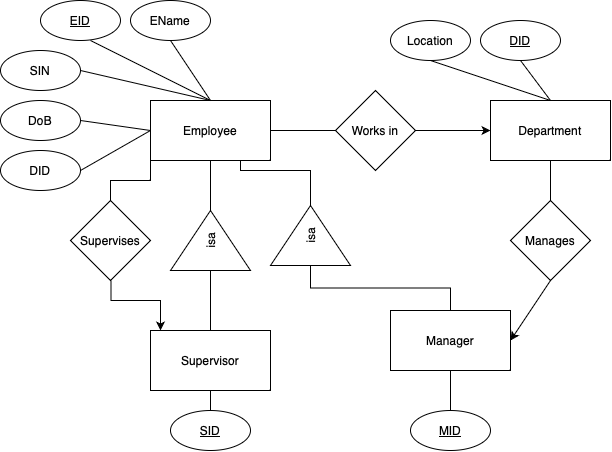

The diagram above was exported from draw.io. Its source (the exported page's mxGraphModel, read from the mxfile embedded in the PNG):
<mxGraphModel dx="820" dy="537" grid="1" gridSize="10" guides="1" tooltips="1" connect="1" arrows="1" fold="1" page="1" pageScale="1" pageWidth="850" pageHeight="1100" math="0" shadow="0" extFonts="Permanent Marker^https://fonts.googleapis.com/css?family=Permanent+Marker">
  <root>
    <mxCell id="0" />
    <mxCell id="1" parent="0" />
    <mxCell id="fqtSpZT18TT5FhaGHcBk-19" style="edgeStyle=orthogonalEdgeStyle;rounded=0;orthogonalLoop=1;jettySize=auto;html=1;startArrow=none;entryX=0;entryY=0.5;entryDx=0;entryDy=0;endArrow=classic;endFill=1;" parent="1" source="fqtSpZT18TT5FhaGHcBk-26" target="fqtSpZT18TT5FhaGHcBk-20" edge="1">
      <mxGeometry relative="1" as="geometry">
        <mxPoint x="460" y="210" as="targetPoint" />
      </mxGeometry>
    </mxCell>
    <mxCell id="fqtSpZT18TT5FhaGHcBk-1" value="Employee" style="rounded=0;whiteSpace=wrap;html=1;" parent="1" vertex="1">
      <mxGeometry x="200" y="180" width="120" height="60" as="geometry" />
    </mxCell>
    <mxCell id="fqtSpZT18TT5FhaGHcBk-2" value="SIN" style="ellipse;whiteSpace=wrap;html=1;" parent="1" vertex="1">
      <mxGeometry x="50" y="130" width="80" height="40" as="geometry" />
    </mxCell>
    <mxCell id="fqtSpZT18TT5FhaGHcBk-3" value="EName" style="ellipse;whiteSpace=wrap;html=1;" parent="1" vertex="1">
      <mxGeometry x="180" y="80" width="80" height="40" as="geometry" />
    </mxCell>
    <mxCell id="fqtSpZT18TT5FhaGHcBk-5" value="DID" style="ellipse;whiteSpace=wrap;html=1;" parent="1" vertex="1">
      <mxGeometry x="50" y="230" width="80" height="40" as="geometry" />
    </mxCell>
    <mxCell id="fqtSpZT18TT5FhaGHcBk-6" value="DoB" style="ellipse;whiteSpace=wrap;html=1;" parent="1" vertex="1">
      <mxGeometry x="50" y="180" width="80" height="40" as="geometry" />
    </mxCell>
    <mxCell id="fqtSpZT18TT5FhaGHcBk-7" value="&lt;u&gt;EID&lt;/u&gt;" style="ellipse;whiteSpace=wrap;html=1;" parent="1" vertex="1">
      <mxGeometry x="90" y="80" width="80" height="40" as="geometry" />
    </mxCell>
    <mxCell id="fqtSpZT18TT5FhaGHcBk-12" value="" style="endArrow=none;html=1;rounded=0;exitX=0.5;exitY=0;exitDx=0;exitDy=0;" parent="1" source="fqtSpZT18TT5FhaGHcBk-1" edge="1">
      <mxGeometry width="50" height="50" relative="1" as="geometry">
        <mxPoint x="170" y="170" as="sourcePoint" />
        <mxPoint x="220" y="120" as="targetPoint" />
      </mxGeometry>
    </mxCell>
    <mxCell id="fqtSpZT18TT5FhaGHcBk-14" value="" style="endArrow=none;html=1;rounded=0;exitX=0.5;exitY=0;exitDx=0;exitDy=0;" parent="1" source="fqtSpZT18TT5FhaGHcBk-1" edge="1">
      <mxGeometry width="50" height="50" relative="1" as="geometry">
        <mxPoint x="180" y="180" as="sourcePoint" />
        <mxPoint x="140" y="120" as="targetPoint" />
      </mxGeometry>
    </mxCell>
    <mxCell id="fqtSpZT18TT5FhaGHcBk-15" value="" style="endArrow=none;html=1;rounded=0;" parent="1" edge="1">
      <mxGeometry width="50" height="50" relative="1" as="geometry">
        <mxPoint x="260" y="180" as="sourcePoint" />
        <mxPoint x="130" y="150" as="targetPoint" />
      </mxGeometry>
    </mxCell>
    <mxCell id="fqtSpZT18TT5FhaGHcBk-16" value="" style="endArrow=none;html=1;rounded=0;exitX=0;exitY=0.5;exitDx=0;exitDy=0;" parent="1" source="fqtSpZT18TT5FhaGHcBk-1" edge="1">
      <mxGeometry width="50" height="50" relative="1" as="geometry">
        <mxPoint x="170" y="260" as="sourcePoint" />
        <mxPoint x="130" y="200" as="targetPoint" />
      </mxGeometry>
    </mxCell>
    <mxCell id="fqtSpZT18TT5FhaGHcBk-17" value="" style="endArrow=none;html=1;rounded=0;exitX=0;exitY=0.5;exitDx=0;exitDy=0;" parent="1" source="fqtSpZT18TT5FhaGHcBk-1" edge="1">
      <mxGeometry width="50" height="50" relative="1" as="geometry">
        <mxPoint x="170" y="310" as="sourcePoint" />
        <mxPoint x="130" y="250" as="targetPoint" />
      </mxGeometry>
    </mxCell>
    <mxCell id="fqtSpZT18TT5FhaGHcBk-22" style="edgeStyle=orthogonalEdgeStyle;rounded=0;orthogonalLoop=1;jettySize=auto;html=1;entryX=0.5;entryY=0;entryDx=0;entryDy=0;startArrow=none;exitX=0;exitY=0.5;exitDx=0;exitDy=0;endArrow=none;endFill=0;" parent="1" source="iOnLJ9OYw8BKEOMqyRvt-2" target="fqtSpZT18TT5FhaGHcBk-40" edge="1">
      <mxGeometry relative="1" as="geometry">
        <mxPoint x="260" y="270" as="targetPoint" />
        <mxPoint x="260" y="360" as="sourcePoint" />
      </mxGeometry>
    </mxCell>
    <mxCell id="fqtSpZT18TT5FhaGHcBk-20" value="Department" style="rounded=0;whiteSpace=wrap;html=1;" parent="1" vertex="1">
      <mxGeometry x="540" y="180" width="120" height="60" as="geometry" />
    </mxCell>
    <mxCell id="fqtSpZT18TT5FhaGHcBk-24" value="Supervisor" style="rounded=0;whiteSpace=wrap;html=1;" parent="1" vertex="1">
      <mxGeometry x="200" y="410" width="120" height="60" as="geometry" />
    </mxCell>
    <mxCell id="fqtSpZT18TT5FhaGHcBk-27" value="" style="edgeStyle=orthogonalEdgeStyle;rounded=0;orthogonalLoop=1;jettySize=auto;html=1;endArrow=none;" parent="1" source="fqtSpZT18TT5FhaGHcBk-1" target="fqtSpZT18TT5FhaGHcBk-26" edge="1">
      <mxGeometry relative="1" as="geometry">
        <mxPoint x="460" y="210" as="targetPoint" />
        <mxPoint x="320" y="210" as="sourcePoint" />
      </mxGeometry>
    </mxCell>
    <mxCell id="fqtSpZT18TT5FhaGHcBk-26" value="Works in" style="rhombus;whiteSpace=wrap;html=1;" parent="1" vertex="1">
      <mxGeometry x="385" y="170" width="80" height="80" as="geometry" />
    </mxCell>
    <mxCell id="fqtSpZT18TT5FhaGHcBk-29" value="" style="edgeStyle=orthogonalEdgeStyle;rounded=0;orthogonalLoop=1;jettySize=auto;html=1;entryX=0.5;entryY=0;entryDx=0;entryDy=0;endArrow=none;" parent="1" source="fqtSpZT18TT5FhaGHcBk-20" target="fqtSpZT18TT5FhaGHcBk-28" edge="1">
      <mxGeometry relative="1" as="geometry">
        <mxPoint x="520" y="320" as="targetPoint" />
        <mxPoint x="520" y="240" as="sourcePoint" />
      </mxGeometry>
    </mxCell>
    <mxCell id="fqtSpZT18TT5FhaGHcBk-28" value="Manages" style="rhombus;whiteSpace=wrap;html=1;" parent="1" vertex="1">
      <mxGeometry x="560" y="280" width="80" height="80" as="geometry" />
    </mxCell>
    <mxCell id="fqtSpZT18TT5FhaGHcBk-30" value="Location" style="ellipse;whiteSpace=wrap;html=1;" parent="1" vertex="1">
      <mxGeometry x="440" y="100" width="80" height="40" as="geometry" />
    </mxCell>
    <mxCell id="fqtSpZT18TT5FhaGHcBk-32" value="&lt;u&gt;DID&lt;/u&gt;" style="ellipse;whiteSpace=wrap;html=1;" parent="1" vertex="1">
      <mxGeometry x="530" y="100" width="80" height="40" as="geometry" />
    </mxCell>
    <mxCell id="fqtSpZT18TT5FhaGHcBk-34" value="" style="endArrow=none;html=1;rounded=0;exitX=0.5;exitY=0;exitDx=0;exitDy=0;" parent="1" source="fqtSpZT18TT5FhaGHcBk-20" edge="1">
      <mxGeometry width="50" height="50" relative="1" as="geometry">
        <mxPoint x="550" y="150" as="sourcePoint" />
        <mxPoint x="480" y="140" as="targetPoint" />
      </mxGeometry>
    </mxCell>
    <mxCell id="fqtSpZT18TT5FhaGHcBk-35" value="" style="endArrow=none;html=1;rounded=0;exitX=0.5;exitY=0;exitDx=0;exitDy=0;entryX=0.5;entryY=1;entryDx=0;entryDy=0;" parent="1" source="fqtSpZT18TT5FhaGHcBk-20" target="fqtSpZT18TT5FhaGHcBk-32" edge="1">
      <mxGeometry width="50" height="50" relative="1" as="geometry">
        <mxPoint x="620" y="180" as="sourcePoint" />
        <mxPoint x="670" y="140" as="targetPoint" />
      </mxGeometry>
    </mxCell>
    <mxCell id="fqtSpZT18TT5FhaGHcBk-37" value="&lt;u&gt;SID&lt;/u&gt;" style="ellipse;whiteSpace=wrap;html=1;" parent="1" vertex="1">
      <mxGeometry x="220" y="490" width="80" height="40" as="geometry" />
    </mxCell>
    <mxCell id="fqtSpZT18TT5FhaGHcBk-39" value="" style="endArrow=none;html=1;rounded=0;exitX=0.5;exitY=1;exitDx=0;exitDy=0;entryX=0.5;entryY=0;entryDx=0;entryDy=0;" parent="1" source="fqtSpZT18TT5FhaGHcBk-24" edge="1" target="fqtSpZT18TT5FhaGHcBk-37">
      <mxGeometry width="50" height="50" relative="1" as="geometry">
        <mxPoint x="200" y="473" as="sourcePoint" />
        <mxPoint x="270" y="490" as="targetPoint" />
      </mxGeometry>
    </mxCell>
    <mxCell id="fqtSpZT18TT5FhaGHcBk-40" value="Manager" style="rounded=0;whiteSpace=wrap;html=1;" parent="1" vertex="1">
      <mxGeometry x="440" y="390" width="120" height="60" as="geometry" />
    </mxCell>
    <mxCell id="fqtSpZT18TT5FhaGHcBk-48" value="" style="edgeStyle=orthogonalEdgeStyle;rounded=0;orthogonalLoop=1;jettySize=auto;html=1;entryX=1;entryY=0.5;entryDx=0;entryDy=0;startArrow=none;exitX=0.5;exitY=1;exitDx=0;exitDy=0;endArrow=none;" parent="1" source="fqtSpZT18TT5FhaGHcBk-1" target="iOnLJ9OYw8BKEOMqyRvt-3" edge="1">
      <mxGeometry relative="1" as="geometry">
        <mxPoint x="260" y="280" as="targetPoint" />
        <mxPoint x="260" y="240" as="sourcePoint" />
      </mxGeometry>
    </mxCell>
    <mxCell id="iOnLJ9OYw8BKEOMqyRvt-2" value="isa" style="triangle;whiteSpace=wrap;html=1;rotation=-90;" vertex="1" parent="1">
      <mxGeometry x="330" y="275" width="60" height="80" as="geometry" />
    </mxCell>
    <mxCell id="iOnLJ9OYw8BKEOMqyRvt-3" value="isa" style="triangle;whiteSpace=wrap;html=1;rotation=-90;" vertex="1" parent="1">
      <mxGeometry x="230" y="280" width="60" height="80" as="geometry" />
    </mxCell>
    <mxCell id="iOnLJ9OYw8BKEOMqyRvt-4" style="edgeStyle=orthogonalEdgeStyle;rounded=0;orthogonalLoop=1;jettySize=auto;html=1;entryX=0.5;entryY=0;entryDx=0;entryDy=0;startArrow=none;endArrow=none;endFill=0;exitX=0;exitY=0.5;exitDx=0;exitDy=0;" edge="1" parent="1" source="iOnLJ9OYw8BKEOMqyRvt-3" target="fqtSpZT18TT5FhaGHcBk-24">
      <mxGeometry relative="1" as="geometry">
        <mxPoint x="310" y="392.5" as="targetPoint" />
        <mxPoint x="270" y="350" as="sourcePoint" />
      </mxGeometry>
    </mxCell>
    <mxCell id="iOnLJ9OYw8BKEOMqyRvt-5" value="" style="edgeStyle=orthogonalEdgeStyle;rounded=0;orthogonalLoop=1;jettySize=auto;html=1;entryX=1;entryY=0.5;entryDx=0;entryDy=0;startArrow=none;exitX=0.5;exitY=1;exitDx=0;exitDy=0;endArrow=none;" edge="1" parent="1" source="fqtSpZT18TT5FhaGHcBk-1" target="iOnLJ9OYw8BKEOMqyRvt-2">
      <mxGeometry relative="1" as="geometry">
        <mxPoint x="270" y="300" as="targetPoint" />
        <mxPoint x="270" y="250" as="sourcePoint" />
        <Array as="points">
          <mxPoint x="290" y="240" />
          <mxPoint x="290" y="250" />
          <mxPoint x="360" y="250" />
        </Array>
      </mxGeometry>
    </mxCell>
    <mxCell id="iOnLJ9OYw8BKEOMqyRvt-6" value="&lt;u&gt;MID&lt;/u&gt;" style="ellipse;whiteSpace=wrap;html=1;" vertex="1" parent="1">
      <mxGeometry x="460" y="490" width="80" height="40" as="geometry" />
    </mxCell>
    <mxCell id="iOnLJ9OYw8BKEOMqyRvt-7" value="" style="endArrow=none;html=1;rounded=0;exitX=0.5;exitY=0;exitDx=0;exitDy=0;entryX=0.5;entryY=1;entryDx=0;entryDy=0;" edge="1" parent="1" source="iOnLJ9OYw8BKEOMqyRvt-6" target="fqtSpZT18TT5FhaGHcBk-40">
      <mxGeometry width="50" height="50" relative="1" as="geometry">
        <mxPoint x="480" y="520" as="sourcePoint" />
        <mxPoint x="400" y="447" as="targetPoint" />
      </mxGeometry>
    </mxCell>
    <mxCell id="iOnLJ9OYw8BKEOMqyRvt-8" value="" style="endArrow=none;html=1;rounded=0;exitX=1;exitY=0.5;exitDx=0;exitDy=0;startArrow=classic;startFill=1;endFill=0;" edge="1" parent="1" source="fqtSpZT18TT5FhaGHcBk-40">
      <mxGeometry width="50" height="50" relative="1" as="geometry">
        <mxPoint x="680" y="433" as="sourcePoint" />
        <mxPoint x="600" y="360" as="targetPoint" />
      </mxGeometry>
    </mxCell>
    <mxCell id="iOnLJ9OYw8BKEOMqyRvt-10" value="Supervises" style="rhombus;whiteSpace=wrap;html=1;" vertex="1" parent="1">
      <mxGeometry x="120" y="280" width="80" height="80" as="geometry" />
    </mxCell>
    <mxCell id="iOnLJ9OYw8BKEOMqyRvt-11" value="" style="edgeStyle=orthogonalEdgeStyle;rounded=0;orthogonalLoop=1;jettySize=auto;html=1;endArrow=none;exitX=0;exitY=1;exitDx=0;exitDy=0;" edge="1" parent="1" source="fqtSpZT18TT5FhaGHcBk-1">
      <mxGeometry relative="1" as="geometry">
        <mxPoint x="160" y="280" as="targetPoint" />
        <mxPoint x="159.5" y="245" as="sourcePoint" />
        <Array as="points">
          <mxPoint x="200" y="260" />
          <mxPoint x="160" y="260" />
        </Array>
      </mxGeometry>
    </mxCell>
    <mxCell id="iOnLJ9OYw8BKEOMqyRvt-12" value="" style="edgeStyle=orthogonalEdgeStyle;rounded=0;orthogonalLoop=1;jettySize=auto;html=1;endArrow=classic;exitX=0;exitY=1;exitDx=0;exitDy=0;endFill=1;" edge="1" parent="1">
      <mxGeometry relative="1" as="geometry">
        <mxPoint x="210" y="410" as="targetPoint" />
        <mxPoint x="160.5" y="360" as="sourcePoint" />
        <Array as="points">
          <mxPoint x="161" y="380" />
          <mxPoint x="210" y="380" />
          <mxPoint x="210" y="410" />
        </Array>
      </mxGeometry>
    </mxCell>
  </root>
</mxGraphModel>